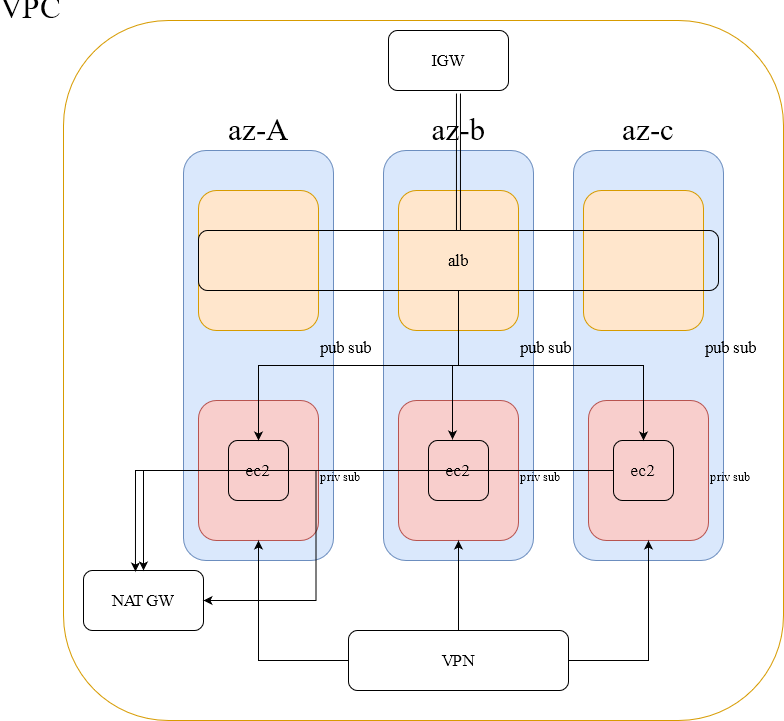

The diagram above was exported from draw.io. Its source (the exported page's mxGraphModel, read from the mxfile embedded in the PNG):
<mxGraphModel dx="2249" dy="820" grid="1" gridSize="10" guides="1" tooltips="1" connect="1" arrows="1" fold="1" page="1" pageScale="1" pageWidth="827" pageHeight="1169" math="0" shadow="0">
  <root>
    <mxCell id="0" />
    <mxCell id="1" parent="0" />
    <mxCell id="Mn0XOIRobtPQ9Ryk_3Zt-1" value="&lt;div style=&quot;font-size: 31px ; line-height: 0.4&quot; align=&quot;left&quot;&gt;&lt;font style=&quot;font-size: 31px&quot;&gt;V&lt;/font&gt;PC&lt;/div&gt;" style="rounded=1;whiteSpace=wrap;html=1;fillColor=none;strokeColor=#d79b00;fontFamily=Times New Roman;labelBackgroundColor=default;arcSize=15;align=right;labelPosition=left;verticalLabelPosition=top;verticalAlign=bottom;" vertex="1" parent="1">
      <mxGeometry x="10" y="50" width="720" height="700" as="geometry" />
    </mxCell>
    <mxCell id="Mn0XOIRobtPQ9Ryk_3Zt-2" value="az-A" style="rounded=1;whiteSpace=wrap;html=1;labelBackgroundColor=default;fontFamily=Times New Roman;fontSize=31;fillColor=#dae8fc;labelPosition=center;verticalLabelPosition=top;align=center;verticalAlign=bottom;strokeColor=#6c8ebf;" vertex="1" parent="1">
      <mxGeometry x="130" y="180" width="150" height="410" as="geometry" />
    </mxCell>
    <mxCell id="Mn0XOIRobtPQ9Ryk_3Zt-3" value="az-b" style="rounded=1;whiteSpace=wrap;html=1;labelBackgroundColor=default;fontFamily=Times New Roman;fontSize=31;fillColor=#dae8fc;labelPosition=center;verticalLabelPosition=top;align=center;verticalAlign=bottom;strokeColor=#6c8ebf;" vertex="1" parent="1">
      <mxGeometry x="330" y="180" width="150" height="410" as="geometry" />
    </mxCell>
    <mxCell id="Mn0XOIRobtPQ9Ryk_3Zt-4" value="az-c" style="rounded=1;whiteSpace=wrap;html=1;labelBackgroundColor=default;fontFamily=Times New Roman;fontSize=31;fillColor=#dae8fc;labelPosition=center;verticalLabelPosition=top;align=center;verticalAlign=bottom;strokeColor=#6c8ebf;" vertex="1" parent="1">
      <mxGeometry x="520" y="180" width="150" height="410" as="geometry" />
    </mxCell>
    <mxCell id="Mn0XOIRobtPQ9Ryk_3Zt-29" style="edgeStyle=orthogonalEdgeStyle;rounded=0;orthogonalLoop=1;jettySize=auto;html=1;exitX=0;exitY=0.5;exitDx=0;exitDy=0;entryX=0.433;entryY=0.017;entryDx=0;entryDy=0;entryPerimeter=0;fontFamily=Times New Roman;fontSize=17;fontColor=#000000;" edge="1" parent="1" source="Mn0XOIRobtPQ9Ryk_3Zt-5" target="Mn0XOIRobtPQ9Ryk_3Zt-28">
      <mxGeometry relative="1" as="geometry" />
    </mxCell>
    <mxCell id="Mn0XOIRobtPQ9Ryk_3Zt-5" value="&lt;span style=&quot;&quot;&gt;&lt;font style=&quot;font-size: 12px&quot;&gt;priv sub&lt;/font&gt;&lt;/span&gt;" style="rounded=1;whiteSpace=wrap;html=1;labelBackgroundColor=none;fontFamily=Times New Roman;fontSize=31;fillColor=#f8cecc;strokeColor=#b85450;labelPosition=right;verticalLabelPosition=middle;align=left;verticalAlign=middle;" vertex="1" parent="1">
      <mxGeometry x="145" y="430" width="120" height="140" as="geometry" />
    </mxCell>
    <mxCell id="Mn0XOIRobtPQ9Ryk_3Zt-7" value="&lt;span style=&quot;&quot;&gt;&lt;font style=&quot;font-size: 12px&quot;&gt;priv sub&lt;/font&gt;&lt;/span&gt;" style="rounded=1;whiteSpace=wrap;html=1;labelBackgroundColor=none;fontFamily=Times New Roman;fontSize=31;fillColor=#f8cecc;strokeColor=#b85450;labelPosition=right;verticalLabelPosition=middle;align=left;verticalAlign=middle;" vertex="1" parent="1">
      <mxGeometry x="345" y="430" width="120" height="140" as="geometry" />
    </mxCell>
    <mxCell id="Mn0XOIRobtPQ9Ryk_3Zt-8" value="&lt;span style=&quot;&quot;&gt;&lt;font style=&quot;font-size: 12px&quot;&gt;priv sub&lt;/font&gt;&lt;/span&gt;" style="rounded=1;whiteSpace=wrap;html=1;labelBackgroundColor=none;fontFamily=Times New Roman;fontSize=31;fillColor=#f8cecc;strokeColor=#b85450;labelPosition=right;verticalLabelPosition=middle;align=left;verticalAlign=middle;" vertex="1" parent="1">
      <mxGeometry x="535" y="430" width="120" height="140" as="geometry" />
    </mxCell>
    <mxCell id="Mn0XOIRobtPQ9Ryk_3Zt-9" value="pub sub" style="rounded=1;whiteSpace=wrap;html=1;labelBackgroundColor=none;fontFamily=Times New Roman;fontSize=17;labelPosition=right;verticalLabelPosition=bottom;align=left;verticalAlign=top;fillColor=#ffe6cc;strokeColor=#d79b00;" vertex="1" parent="1">
      <mxGeometry x="145" y="220" width="120" height="140" as="geometry" />
    </mxCell>
    <mxCell id="Mn0XOIRobtPQ9Ryk_3Zt-10" value="pub sub" style="rounded=1;whiteSpace=wrap;html=1;labelBackgroundColor=none;fontFamily=Times New Roman;fontSize=17;labelPosition=right;verticalLabelPosition=bottom;align=left;verticalAlign=top;fillColor=#ffe6cc;strokeColor=#d79b00;" vertex="1" parent="1">
      <mxGeometry x="345" y="220" width="120" height="140" as="geometry" />
    </mxCell>
    <mxCell id="Mn0XOIRobtPQ9Ryk_3Zt-12" value="pub sub" style="rounded=1;whiteSpace=wrap;html=1;labelBackgroundColor=none;fontFamily=Times New Roman;fontSize=17;labelPosition=right;verticalLabelPosition=bottom;align=left;verticalAlign=top;fillColor=#ffe6cc;strokeColor=#d79b00;" vertex="1" parent="1">
      <mxGeometry x="530" y="220" width="120" height="140" as="geometry" />
    </mxCell>
    <mxCell id="Mn0XOIRobtPQ9Ryk_3Zt-13" value="ec2" style="rounded=1;whiteSpace=wrap;html=1;labelBackgroundColor=none;fontFamily=Times New Roman;fontSize=17;fontColor=#000000;fillColor=none;" vertex="1" parent="1">
      <mxGeometry x="175" y="470" width="60" height="60" as="geometry" />
    </mxCell>
    <mxCell id="Mn0XOIRobtPQ9Ryk_3Zt-30" style="edgeStyle=orthogonalEdgeStyle;rounded=0;orthogonalLoop=1;jettySize=auto;html=1;entryX=1;entryY=0.5;entryDx=0;entryDy=0;fontFamily=Times New Roman;fontSize=17;fontColor=#000000;" edge="1" parent="1" source="Mn0XOIRobtPQ9Ryk_3Zt-14" target="Mn0XOIRobtPQ9Ryk_3Zt-28">
      <mxGeometry relative="1" as="geometry" />
    </mxCell>
    <mxCell id="Mn0XOIRobtPQ9Ryk_3Zt-14" value="ec2" style="rounded=1;whiteSpace=wrap;html=1;labelBackgroundColor=none;fontFamily=Times New Roman;fontSize=17;fontColor=#000000;fillColor=none;" vertex="1" parent="1">
      <mxGeometry x="375" y="470" width="60" height="60" as="geometry" />
    </mxCell>
    <mxCell id="Mn0XOIRobtPQ9Ryk_3Zt-32" style="edgeStyle=orthogonalEdgeStyle;rounded=0;orthogonalLoop=1;jettySize=auto;html=1;fontFamily=Times New Roman;fontSize=17;fontColor=#000000;" edge="1" parent="1" source="Mn0XOIRobtPQ9Ryk_3Zt-16" target="Mn0XOIRobtPQ9Ryk_3Zt-28">
      <mxGeometry relative="1" as="geometry" />
    </mxCell>
    <mxCell id="Mn0XOIRobtPQ9Ryk_3Zt-16" value="ec2" style="rounded=1;whiteSpace=wrap;html=1;labelBackgroundColor=none;fontFamily=Times New Roman;fontSize=17;fontColor=#000000;fillColor=none;" vertex="1" parent="1">
      <mxGeometry x="560" y="470" width="60" height="60" as="geometry" />
    </mxCell>
    <mxCell id="Mn0XOIRobtPQ9Ryk_3Zt-19" style="edgeStyle=orthogonalEdgeStyle;rounded=0;orthogonalLoop=1;jettySize=auto;html=1;fontFamily=Times New Roman;fontSize=17;fontColor=#000000;" edge="1" parent="1" source="Mn0XOIRobtPQ9Ryk_3Zt-17" target="Mn0XOIRobtPQ9Ryk_3Zt-5">
      <mxGeometry relative="1" as="geometry" />
    </mxCell>
    <mxCell id="Mn0XOIRobtPQ9Ryk_3Zt-20" style="edgeStyle=orthogonalEdgeStyle;rounded=0;orthogonalLoop=1;jettySize=auto;html=1;exitX=0.5;exitY=0;exitDx=0;exitDy=0;fontFamily=Times New Roman;fontSize=17;fontColor=#000000;" edge="1" parent="1" source="Mn0XOIRobtPQ9Ryk_3Zt-17" target="Mn0XOIRobtPQ9Ryk_3Zt-7">
      <mxGeometry relative="1" as="geometry" />
    </mxCell>
    <mxCell id="Mn0XOIRobtPQ9Ryk_3Zt-21" style="edgeStyle=orthogonalEdgeStyle;rounded=0;orthogonalLoop=1;jettySize=auto;html=1;fontFamily=Times New Roman;fontSize=17;fontColor=#000000;" edge="1" parent="1" source="Mn0XOIRobtPQ9Ryk_3Zt-17" target="Mn0XOIRobtPQ9Ryk_3Zt-8">
      <mxGeometry relative="1" as="geometry" />
    </mxCell>
    <mxCell id="Mn0XOIRobtPQ9Ryk_3Zt-17" value="VPN" style="rounded=1;whiteSpace=wrap;html=1;labelBackgroundColor=none;fontFamily=Times New Roman;fontSize=17;fontColor=#000000;fillColor=none;" vertex="1" parent="1">
      <mxGeometry x="295" y="660" width="220" height="60" as="geometry" />
    </mxCell>
    <mxCell id="Mn0XOIRobtPQ9Ryk_3Zt-23" style="edgeStyle=orthogonalEdgeStyle;rounded=0;orthogonalLoop=1;jettySize=auto;html=1;entryX=0.4;entryY=-0.017;entryDx=0;entryDy=0;entryPerimeter=0;fontFamily=Times New Roman;fontSize=17;fontColor=#000000;" edge="1" parent="1" source="Mn0XOIRobtPQ9Ryk_3Zt-22" target="Mn0XOIRobtPQ9Ryk_3Zt-14">
      <mxGeometry relative="1" as="geometry" />
    </mxCell>
    <mxCell id="Mn0XOIRobtPQ9Ryk_3Zt-24" style="edgeStyle=orthogonalEdgeStyle;rounded=0;orthogonalLoop=1;jettySize=auto;html=1;fontFamily=Times New Roman;fontSize=17;fontColor=#000000;" edge="1" parent="1" source="Mn0XOIRobtPQ9Ryk_3Zt-22" target="Mn0XOIRobtPQ9Ryk_3Zt-13">
      <mxGeometry relative="1" as="geometry" />
    </mxCell>
    <mxCell id="Mn0XOIRobtPQ9Ryk_3Zt-25" style="edgeStyle=orthogonalEdgeStyle;rounded=0;orthogonalLoop=1;jettySize=auto;html=1;fontFamily=Times New Roman;fontSize=17;fontColor=#000000;" edge="1" parent="1" source="Mn0XOIRobtPQ9Ryk_3Zt-22" target="Mn0XOIRobtPQ9Ryk_3Zt-16">
      <mxGeometry relative="1" as="geometry" />
    </mxCell>
    <mxCell id="Mn0XOIRobtPQ9Ryk_3Zt-27" style="edgeStyle=orthogonalEdgeStyle;rounded=0;orthogonalLoop=1;jettySize=auto;html=1;entryX=0.583;entryY=1.05;entryDx=0;entryDy=0;entryPerimeter=0;fontFamily=Times New Roman;fontSize=17;fontColor=#000000;shape=link;" edge="1" parent="1" source="Mn0XOIRobtPQ9Ryk_3Zt-22" target="Mn0XOIRobtPQ9Ryk_3Zt-26">
      <mxGeometry relative="1" as="geometry" />
    </mxCell>
    <mxCell id="Mn0XOIRobtPQ9Ryk_3Zt-22" value="alb" style="rounded=1;whiteSpace=wrap;html=1;labelBackgroundColor=none;fontFamily=Times New Roman;fontSize=17;fontColor=#000000;fillColor=none;" vertex="1" parent="1">
      <mxGeometry x="145" y="260" width="520" height="60" as="geometry" />
    </mxCell>
    <mxCell id="Mn0XOIRobtPQ9Ryk_3Zt-26" value="IGW" style="rounded=1;whiteSpace=wrap;html=1;labelBackgroundColor=none;fontFamily=Times New Roman;fontSize=17;fontColor=#000000;fillColor=none;" vertex="1" parent="1">
      <mxGeometry x="335" y="60" width="120" height="60" as="geometry" />
    </mxCell>
    <mxCell id="Mn0XOIRobtPQ9Ryk_3Zt-28" value="NAT GW" style="rounded=1;whiteSpace=wrap;html=1;labelBackgroundColor=none;fontFamily=Times New Roman;fontSize=17;fontColor=#000000;fillColor=none;" vertex="1" parent="1">
      <mxGeometry x="30" y="600" width="120" height="60" as="geometry" />
    </mxCell>
  </root>
</mxGraphModel>